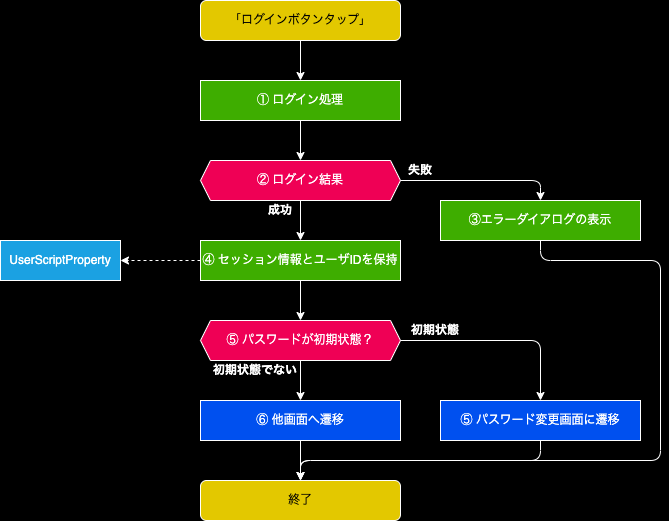

The diagram above was exported from draw.io. Its source (the exported page's mxGraphModel, read from the mxfile embedded in the PNG):
<mxGraphModel dx="1063" dy="809" grid="1" gridSize="10" guides="1" tooltips="1" connect="1" arrows="1" fold="1" page="1" pageScale="1" pageWidth="827" pageHeight="1169" background="#000000" math="0" shadow="0">
  <root>
    <mxCell id="0" />
    <mxCell id="1" parent="0" />
    <mxCell id="2" value="「ログインボタンタップ」" style="rounded=1;whiteSpace=wrap;html=1;strokeColor=#FFFFFF;fillColor=#e3c800;fontColor=#000000;" parent="1" vertex="1">
      <mxGeometry x="200" width="200" height="40" as="geometry" />
    </mxCell>
    <mxCell id="4" value="" style="endArrow=classic;html=1;strokeColor=#FFFFFF;exitX=0.5;exitY=1;exitDx=0;exitDy=0;" parent="1" source="2" target="103" edge="1">
      <mxGeometry width="50" height="50" relative="1" as="geometry">
        <mxPoint x="270" y="60" as="sourcePoint" />
        <mxPoint x="300" y="80" as="targetPoint" />
      </mxGeometry>
    </mxCell>
    <mxCell id="98" value="② ログイン結果" style="shape=hexagon;perimeter=hexagonPerimeter2;whiteSpace=wrap;html=1;fixedSize=1;fillColor=#ef0055;size=10;fontColor=#FFFFFF;strokeColor=#FFFFFF;" parent="1" vertex="1">
      <mxGeometry x="200" y="160" width="200" height="40" as="geometry" />
    </mxCell>
    <mxCell id="99" value="成功" style="text;html=1;strokeColor=none;fillColor=none;align=center;verticalAlign=middle;whiteSpace=wrap;rounded=0;fontColor=#FFFFFF;fontStyle=1" parent="1" vertex="1">
      <mxGeometry x="260" y="200" width="40" height="20" as="geometry" />
    </mxCell>
    <mxCell id="103" value="① ログイン処理" style="rounded=0;whiteSpace=wrap;html=1;strokeColor=#FFFFFF;fillColor=#3EAD00;fontColor=#FFFFFF;" parent="1" vertex="1">
      <mxGeometry x="200" y="80" width="200" height="40" as="geometry" />
    </mxCell>
    <mxCell id="104" value="" style="endArrow=classic;html=1;strokeColor=#FFFFFF;exitX=0.5;exitY=1;exitDx=0;exitDy=0;entryX=0.5;entryY=0;entryDx=0;entryDy=0;" parent="1" source="103" target="98" edge="1">
      <mxGeometry width="50" height="50" relative="1" as="geometry">
        <mxPoint x="200" y="250" as="sourcePoint" />
        <mxPoint x="200" y="300" as="targetPoint" />
      </mxGeometry>
    </mxCell>
    <mxCell id="107" value="" style="endArrow=classic;html=1;strokeColor=#FFFFFF;exitX=1;exitY=0.5;exitDx=0;exitDy=0;entryX=0.5;entryY=0;entryDx=0;entryDy=0;" parent="1" source="98" target="133" edge="1">
      <mxGeometry width="50" height="50" relative="1" as="geometry">
        <mxPoint x="310" y="290" as="sourcePoint" />
        <mxPoint x="540" y="210" as="targetPoint" />
        <Array as="points">
          <mxPoint x="540" y="180" />
        </Array>
      </mxGeometry>
    </mxCell>
    <mxCell id="110" value="終了" style="rounded=1;whiteSpace=wrap;html=1;strokeColor=#FFFFFF;fillColor=#e3c800;fontColor=#000000;" parent="1" vertex="1">
      <mxGeometry x="200" y="480" width="200" height="40" as="geometry" />
    </mxCell>
    <mxCell id="111" value="⑥ 他画面へ遷移" style="rounded=0;whiteSpace=wrap;html=1;strokeColor=#FFFFFF;fillColor=#0050ef;fontColor=#ffffff;" parent="1" vertex="1">
      <mxGeometry x="200" y="400" width="200" height="40" as="geometry" />
    </mxCell>
    <mxCell id="115" value="" style="endArrow=classic;html=1;strokeColor=#FFFFFF;entryX=0.5;entryY=0;entryDx=0;entryDy=0;exitX=0.5;exitY=1;exitDx=0;exitDy=0;" parent="1" source="133" target="110" edge="1">
      <mxGeometry width="50" height="50" relative="1" as="geometry">
        <mxPoint x="790" y="250" as="sourcePoint" />
        <mxPoint x="790" y="280" as="targetPoint" />
        <Array as="points">
          <mxPoint x="540" y="260" />
          <mxPoint x="660" y="260" />
          <mxPoint x="660" y="460" />
          <mxPoint x="300" y="460" />
        </Array>
      </mxGeometry>
    </mxCell>
    <mxCell id="125" value="" style="endArrow=classic;html=1;strokeColor=#FFFFFF;exitX=0.5;exitY=1;exitDx=0;exitDy=0;entryX=0.5;entryY=0;entryDx=0;entryDy=0;" parent="1" source="111" target="110" edge="1">
      <mxGeometry width="50" height="50" relative="1" as="geometry">
        <mxPoint x="300" y="800" as="sourcePoint" />
        <mxPoint x="310" y="770" as="targetPoint" />
      </mxGeometry>
    </mxCell>
    <mxCell id="133" value="③エラーダイアログの表示" style="rounded=0;whiteSpace=wrap;html=1;strokeColor=#FFFFFF;fillColor=#3EAD00;fontColor=#FFFFFF;" parent="1" vertex="1">
      <mxGeometry x="440" y="200" width="200" height="40" as="geometry" />
    </mxCell>
    <mxCell id="134" value="失敗" style="text;html=1;strokeColor=none;fillColor=none;align=center;verticalAlign=middle;whiteSpace=wrap;rounded=0;fontColor=#FFFFFF;fontStyle=1" parent="1" vertex="1">
      <mxGeometry x="400" y="160" width="40" height="20" as="geometry" />
    </mxCell>
    <mxCell id="135" value="⑤ パスワードが初期状態？" style="shape=hexagon;perimeter=hexagonPerimeter2;whiteSpace=wrap;html=1;fixedSize=1;fillColor=#ef0055;size=10;fontColor=#FFFFFF;strokeColor=#FFFFFF;" parent="1" vertex="1">
      <mxGeometry x="200" y="320" width="200" height="40" as="geometry" />
    </mxCell>
    <mxCell id="136" value="初期状態でない" style="text;html=1;strokeColor=none;fillColor=none;align=center;verticalAlign=middle;whiteSpace=wrap;rounded=0;fontColor=#FFFFFF;fontStyle=1" parent="1" vertex="1">
      <mxGeometry x="210" y="360" width="90" height="20" as="geometry" />
    </mxCell>
    <mxCell id="137" value="⑤ パスワード変更画面に遷移" style="rounded=0;whiteSpace=wrap;html=1;strokeColor=#FFFFFF;fillColor=#0050ef;fontColor=#ffffff;" parent="1" vertex="1">
      <mxGeometry x="440" y="400" width="200" height="40" as="geometry" />
    </mxCell>
    <mxCell id="138" value="" style="endArrow=classic;html=1;strokeColor=#FFFFFF;exitX=1;exitY=0.5;exitDx=0;exitDy=0;entryX=0.5;entryY=0;entryDx=0;entryDy=0;" parent="1" source="135" target="137" edge="1">
      <mxGeometry width="50" height="50" relative="1" as="geometry">
        <mxPoint x="310" y="290" as="sourcePoint" />
        <mxPoint x="310" y="610" as="targetPoint" />
        <Array as="points">
          <mxPoint x="540" y="340" />
        </Array>
      </mxGeometry>
    </mxCell>
    <mxCell id="139" value="初期状態" style="text;html=1;strokeColor=none;fillColor=none;align=center;verticalAlign=middle;whiteSpace=wrap;rounded=0;fontColor=#FFFFFF;fontStyle=1" parent="1" vertex="1">
      <mxGeometry x="400" y="320" width="70" height="20" as="geometry" />
    </mxCell>
    <mxCell id="141" value="" style="endArrow=classic;html=1;strokeColor=#FFFFFF;exitX=0.5;exitY=1;exitDx=0;exitDy=0;entryX=0.5;entryY=0;entryDx=0;entryDy=0;" parent="1" source="135" target="111" edge="1">
      <mxGeometry width="50" height="50" relative="1" as="geometry">
        <mxPoint x="300" y="360" as="sourcePoint" />
        <mxPoint x="310" y="330" as="targetPoint" />
      </mxGeometry>
    </mxCell>
    <mxCell id="142" value="UserScriptProperty" style="rounded=0;whiteSpace=wrap;html=1;strokeColor=#FFFFFF;fillColor=#1ba1e2;fontColor=#ffffff;" parent="1" vertex="1">
      <mxGeometry y="240" width="120" height="40" as="geometry" />
    </mxCell>
    <mxCell id="145" value="④ セッション情報とユーザIDを保持" style="rounded=0;whiteSpace=wrap;html=1;strokeColor=#FFFFFF;fillColor=#3EAD00;fontColor=#FFFFFF;" parent="1" vertex="1">
      <mxGeometry x="200" y="240" width="200" height="40" as="geometry" />
    </mxCell>
    <mxCell id="147" value="" style="endArrow=classic;html=1;strokeColor=#FFFFFF;exitX=1;exitY=0;exitDx=0;exitDy=0;entryX=0.5;entryY=0;entryDx=0;entryDy=0;" parent="1" source="99" target="145" edge="1">
      <mxGeometry width="50" height="50" relative="1" as="geometry">
        <mxPoint x="310" y="130" as="sourcePoint" />
        <mxPoint x="310" y="170" as="targetPoint" />
      </mxGeometry>
    </mxCell>
    <mxCell id="148" value="" style="endArrow=classic;html=1;strokeColor=#FFFFFF;exitX=0.5;exitY=1;exitDx=0;exitDy=0;entryX=0.5;entryY=0;entryDx=0;entryDy=0;" parent="1" source="145" target="135" edge="1">
      <mxGeometry width="50" height="50" relative="1" as="geometry">
        <mxPoint x="310" y="210" as="sourcePoint" />
        <mxPoint x="310" y="250" as="targetPoint" />
      </mxGeometry>
    </mxCell>
    <mxCell id="149" value="" style="endArrow=classic;html=1;strokeColor=#FFFFFF;exitX=0.5;exitY=1;exitDx=0;exitDy=0;entryX=0.5;entryY=0;entryDx=0;entryDy=0;" parent="1" source="137" target="110" edge="1">
      <mxGeometry width="50" height="50" relative="1" as="geometry">
        <mxPoint x="310" y="450" as="sourcePoint" />
        <mxPoint x="310" y="490" as="targetPoint" />
        <Array as="points">
          <mxPoint x="540" y="460" />
          <mxPoint x="300" y="460" />
        </Array>
      </mxGeometry>
    </mxCell>
    <mxCell id="151" value="" style="endArrow=classic;html=1;strokeColor=#FFFFFF;entryX=1;entryY=0.5;entryDx=0;entryDy=0;exitX=0;exitY=0.5;exitDx=0;exitDy=0;dashed=1;" edge="1" parent="1" source="145" target="142">
      <mxGeometry width="50" height="50" relative="1" as="geometry">
        <mxPoint x="210" y="270" as="sourcePoint" />
        <mxPoint x="130" y="270" as="targetPoint" />
      </mxGeometry>
    </mxCell>
  </root>
</mxGraphModel>